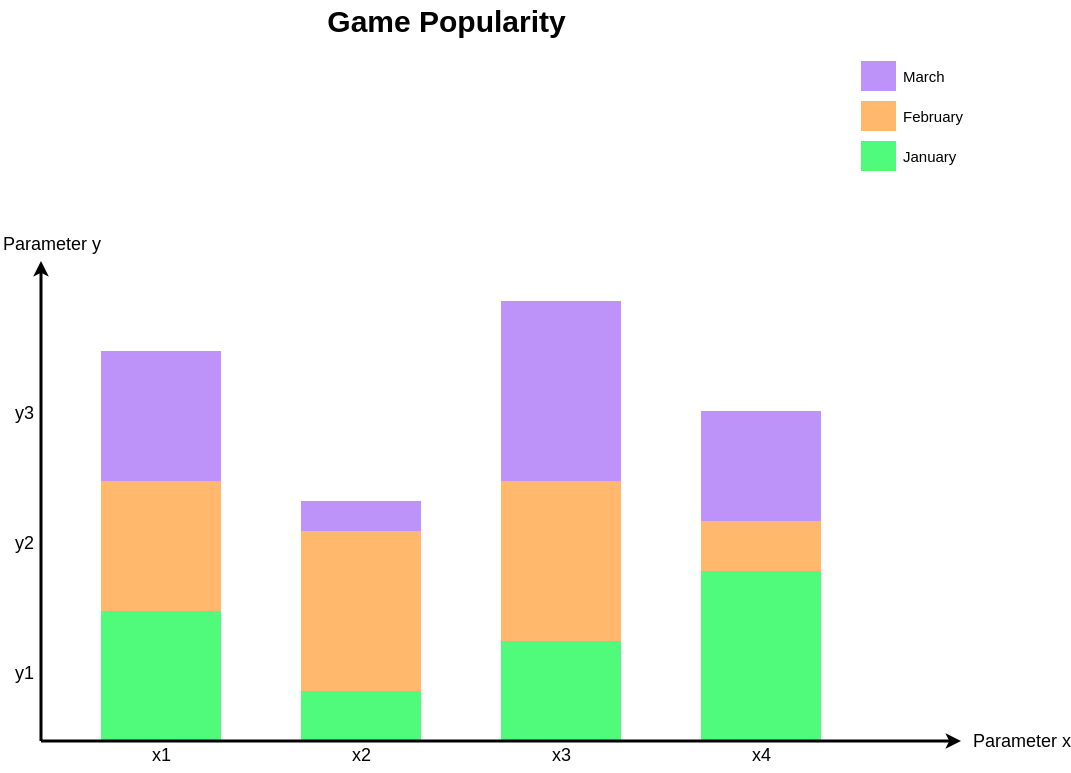

The diagram above was exported from draw.io. Its source (the exported page's mxGraphModel, read from the mxfile embedded in the PNG):
<mxGraphModel dx="-904" dy="-90" grid="1" gridSize="10" guides="1" tooltips="1" connect="1" arrows="1" fold="1" page="1" pageScale="1" pageWidth="1169" pageHeight="827" background="none" math="0" shadow="0">
  <root>
    <mxCell id="0" />
    <mxCell id="1" parent="0" />
    <mxCell id="723" value="" style="whiteSpace=wrap;fillColor=#50FA7B;gradientColor=none;gradientDirection=east;strokeColor=none;html=1;fontColor=#23445d;" parent="1" vertex="1">
      <mxGeometry x="2497.5" y="1464.5000000000002" width="120" height="130" as="geometry" />
    </mxCell>
    <mxCell id="724" value="" style="whiteSpace=wrap;fillColor=#50FA7B;gradientColor=none;gradientDirection=east;strokeColor=none;html=1;fontColor=#23445d;" parent="1" vertex="1">
      <mxGeometry x="2697.5" y="1544.5" width="120" height="50.00000000000023" as="geometry" />
    </mxCell>
    <mxCell id="725" value="" style="whiteSpace=wrap;fillColor=#50FA7B;gradientColor=none;gradientDirection=east;strokeColor=none;html=1;fontColor=#23445d;" parent="1" vertex="1">
      <mxGeometry x="2897.5" y="1494.5" width="120" height="100" as="geometry" />
    </mxCell>
    <mxCell id="726" value="" style="whiteSpace=wrap;fillColor=#50FA7B;gradientColor=none;gradientDirection=east;strokeColor=none;html=1;fontColor=#23445d;" parent="1" vertex="1">
      <mxGeometry x="3097.5" y="1424.5" width="120" height="170" as="geometry" />
    </mxCell>
    <mxCell id="727" value="" style="edgeStyle=none;html=1;fontColor=#000000;strokeWidth=3;strokeColor=#000000;" parent="1" edge="1">
      <mxGeometry width="100" height="100" relative="1" as="geometry">
        <mxPoint x="2437.5" y="1594.5" as="sourcePoint" />
        <mxPoint x="2437.5" y="1114.5" as="targetPoint" />
      </mxGeometry>
    </mxCell>
    <mxCell id="728" value="" style="whiteSpace=wrap;fillColor=#FFB86C;gradientColor=none;gradientDirection=east;strokeColor=none;html=1;fontColor=#23445d;" parent="1" vertex="1">
      <mxGeometry x="2497.5" y="1334.5000000000002" width="120" height="130" as="geometry" />
    </mxCell>
    <mxCell id="729" value="" style="whiteSpace=wrap;fillColor=#BD93F9;gradientColor=none;gradientDirection=east;strokeColor=none;html=1;fontColor=#23445d;" parent="1" vertex="1">
      <mxGeometry x="2497.5" y="1204.5000000000005" width="120" height="130" as="geometry" />
    </mxCell>
    <mxCell id="730" value="" style="whiteSpace=wrap;fillColor=#FFB86C;gradientColor=none;gradientDirection=east;strokeColor=none;html=1;fontColor=#23445d;" parent="1" vertex="1">
      <mxGeometry x="2697.5" y="1384.4999999999998" width="120" height="159.99999999999983" as="geometry" />
    </mxCell>
    <mxCell id="731" value="" style="whiteSpace=wrap;fillColor=#BD93F9;gradientColor=none;gradientDirection=east;strokeColor=none;html=1;fontColor=#23445d;" parent="1" vertex="1">
      <mxGeometry x="2697.5" y="1354.5" width="120" height="30" as="geometry" />
    </mxCell>
    <mxCell id="732" value="" style="whiteSpace=wrap;fillColor=#FFB86C;gradientColor=none;gradientDirection=east;strokeColor=none;html=1;fontColor=#23445d;" parent="1" vertex="1">
      <mxGeometry x="2897.5" y="1334.5" width="120" height="160" as="geometry" />
    </mxCell>
    <mxCell id="733" value="" style="whiteSpace=wrap;fillColor=#BD93F9;gradientColor=none;gradientDirection=east;strokeColor=none;html=1;fontColor=#23445d;" parent="1" vertex="1">
      <mxGeometry x="2897.5" y="1154.5" width="120" height="180" as="geometry" />
    </mxCell>
    <mxCell id="734" value="" style="edgeStyle=none;html=1;fontColor=#000000;strokeWidth=3;strokeColor=#000000;" parent="1" edge="1">
      <mxGeometry width="100" height="100" relative="1" as="geometry">
        <mxPoint x="2437.5" y="1594.5" as="sourcePoint" />
        <mxPoint x="3357.5" y="1594.5" as="targetPoint" />
      </mxGeometry>
    </mxCell>
    <mxCell id="735" value="Parameter x" style="text;spacingTop=-5;html=1;fontSize=18;fontStyle=0;points=[];strokeColor=none;" parent="1" vertex="1">
      <mxGeometry x="3367.5" y="1582.5" width="80" height="20" as="geometry" />
    </mxCell>
    <mxCell id="736" value="x1" style="text;spacingTop=-5;align=center;verticalAlign=middle;fontStyle=0;html=1;fontSize=18;points=[];strokeColor=none;" parent="1" vertex="1">
      <mxGeometry x="2497.5" y="1596.5" width="120" height="30" as="geometry" />
    </mxCell>
    <mxCell id="737" value="x2" style="text;spacingTop=-5;align=center;verticalAlign=middle;fontStyle=0;html=1;fontSize=18;points=[];strokeColor=none;" parent="1" vertex="1">
      <mxGeometry x="2697.5" y="1596.5" width="120" height="30" as="geometry" />
    </mxCell>
    <mxCell id="738" value="x3" style="text;spacingTop=-5;align=center;verticalAlign=middle;fontStyle=0;html=1;fontSize=18;points=[];strokeColor=none;" parent="1" vertex="1">
      <mxGeometry x="2897.5" y="1596.5" width="120" height="30" as="geometry" />
    </mxCell>
    <mxCell id="739" value="" style="whiteSpace=wrap;fillColor=#50FA7B;gradientColor=none;gradientDirection=east;strokeColor=none;html=1;fontColor=#23445d;" parent="1" vertex="1">
      <mxGeometry x="3257.5" y="994.5" width="35.000000000000114" height="30.000000000000227" as="geometry" />
    </mxCell>
    <mxCell id="740" value="" style="whiteSpace=wrap;fillColor=#FFB86C;gradientColor=none;gradientDirection=east;strokeColor=none;html=1;fontColor=#23445d;" parent="1" vertex="1">
      <mxGeometry x="3257.4999999999995" y="954.4999999999999" width="35.000000000000114" height="30.000000000000227" as="geometry" />
    </mxCell>
    <mxCell id="741" value="" style="whiteSpace=wrap;fillColor=#BD93F9;gradientColor=none;gradientDirection=east;strokeColor=none;html=1;fontColor=#23445d;" parent="1" vertex="1">
      <mxGeometry x="3257.5" y="914.5" width="35.000000000000114" height="30.000000000000114" as="geometry" />
    </mxCell>
    <mxCell id="742" value="March" style="text;spacingTop=-5;html=1;points=[];fontSize=15;" parent="1" vertex="1">
      <mxGeometry x="3297.5" y="919.5000000000001" width="80" height="20" as="geometry" />
    </mxCell>
    <mxCell id="743" value="February" style="text;spacingTop=-5;html=1;points=[];fontSize=15;" parent="1" vertex="1">
      <mxGeometry x="3297.5" y="959.5000000000001" width="80" height="20" as="geometry" />
    </mxCell>
    <mxCell id="744" value="January" style="text;spacingTop=-5;html=1;points=[];fontSize=15;" parent="1" vertex="1">
      <mxGeometry x="3297.5" y="999.5000000000001" width="80" height="20" as="geometry" />
    </mxCell>
    <mxCell id="745" value="Parameter y" style="text;spacingTop=-5;html=1;fontSize=18;fontStyle=0;points=[]" parent="1" vertex="1">
      <mxGeometry x="2397.5" y="1085.5" width="80" height="20" as="geometry" />
    </mxCell>
    <mxCell id="746" value="y1" style="text;spacingTop=-5;align=center;verticalAlign=middle;fontStyle=0;html=1;fontSize=18;points=[]" parent="1" vertex="1">
      <mxGeometry x="2405.5" y="1464.5000000000002" width="30" height="129.99999999999977" as="geometry" />
    </mxCell>
    <mxCell id="747" value="y2" style="text;spacingTop=-5;align=center;verticalAlign=middle;fontStyle=0;html=1;fontSize=18;points=[]" parent="1" vertex="1">
      <mxGeometry x="2405.5" y="1334.5" width="30" height="129.99999999999977" as="geometry" />
    </mxCell>
    <mxCell id="748" value="y3" style="text;spacingTop=-5;align=center;verticalAlign=middle;fontStyle=0;html=1;fontSize=18;points=[]" parent="1" vertex="1">
      <mxGeometry x="2405.5" y="1204.5" width="30" height="129.99999999999977" as="geometry" />
    </mxCell>
    <mxCell id="749" value="&lt;font style=&quot;font-size: 30px;&quot;&gt;Game Popularity&lt;/font&gt;" style="text;spacingTop=-5;align=center;verticalAlign=middle;fontSize=30;fontStyle=1;html=1;points=[]" parent="1" vertex="1">
      <mxGeometry x="2437.5" y="854.5" width="810" height="45" as="geometry" />
    </mxCell>
    <mxCell id="750" value="" style="whiteSpace=wrap;fillColor=#FFB86C;gradientColor=none;gradientDirection=east;strokeColor=none;html=1;fontColor=#23445d;" parent="1" vertex="1">
      <mxGeometry x="3097.5" y="1374.5" width="120" height="50" as="geometry" />
    </mxCell>
    <mxCell id="751" value="" style="whiteSpace=wrap;fillColor=#BD93F9;gradientColor=none;gradientDirection=east;strokeColor=none;html=1;fontColor=#23445d;" parent="1" vertex="1">
      <mxGeometry x="3097.5" y="1264.5" width="120" height="110" as="geometry" />
    </mxCell>
    <mxCell id="752" value="x4" style="text;spacingTop=-5;align=center;verticalAlign=middle;fontStyle=0;html=1;fontSize=18;points=[];strokeColor=none;" parent="1" vertex="1">
      <mxGeometry x="3097.5" y="1596.5" width="120" height="30" as="geometry" />
    </mxCell>
  </root>
</mxGraphModel>